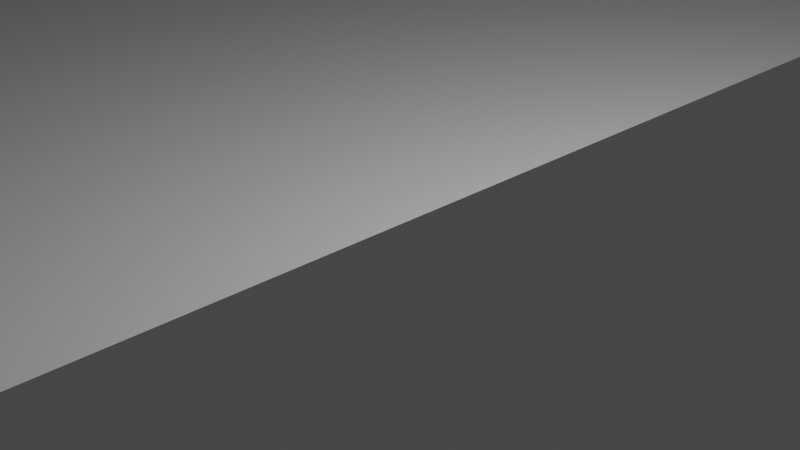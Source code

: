 # Source: Enviorment.blend  (saved by Blender 2.80.75; exported with 4.5.12 LTS)
import bpy
from mathutils import Matrix  # noqa: F401  (used for matrix-valued properties, if any)

bpy.ops.wm.read_factory_settings(use_empty=True)
scene = bpy.context.scene
scene.name = 'Scene'

# ---- collections
col_collection = bpy.data.collections.new('Collection'); scene.collection.children.link(col_collection)

# ---- world
world_world = bpy.data.worlds.new('World'); scene.world = world_world
world_world.use_nodes = True; world_world.node_tree.nodes.clear()
_N = world_world.node_tree.nodes; _L = world_world.node_tree.links
n0 = _N.new('ShaderNodeOutputWorld'); n0.name = 'World Output'; n0.location = (300, 300)
n1 = _N.new('ShaderNodeBackground'); n1.name = 'Background'; n1.location = (10, 300)
n1.inputs[0].default_value = (0.05088, 0.05088, 0.05088, 1.0)
_L.new(n1.outputs[0], n0.inputs[0])
n0.is_active_output = True
world_world.color = (0.05088, 0.05088, 0.05088)
world_world.use_sun_shadow = False
world_world.sun_shadow_jitter_overblur = 0.0

# ---- cameras
cam_camera = bpy.data.cameras.new('Camera')
cam_camera.clip_end = 100.0
cam_camera.ortho_scale = 7.314

# ---- lights
light_light = bpy.data.lights.new('Light', 'POINT')
light_light.transmission_factor = 0.0
light_light.energy = 1000.0
light_light.shadow_soft_size = 0.1
light_light.shadow_maximum_resolution = 0.006
light_light.use_absolute_resolution = True

# ---- meshes
me_plane = bpy.data.meshes.new('Plane')
me_plane.from_pydata([(17.79, -35.06, 23.24), (-17.76, -35.06, 23.24), (-53.31, -35.06, 23.24), (88.89, -35.06, 23.24), (-88.86, -35.06, 23.24), (88.89, 35.64, 23.24), (-124.4, -35.06, 23.24), (-124.4, 35.64, 23.24), (53.34, -35.06, 23.24), (53.34, 35.64, 23.24), (17.79, 35.64, 23.24), (-17.76, 35.64, 23.24), (-53.31, 35.64, 23.24), (-88.86, 35.64, 23.24), (88.89, -19.6, 0.0), (88.89, -22.26, 1.903), (88.89, 22.26, 1.902), (88.89, 19.6, 0.0), (-124.4, -22.26, 1.903), (-124.4, -19.59, 0.0), (-124.4, 19.6, 0.0), (-124.4, 22.26, 1.902), (53.34, -22.26, 1.903), (53.34, -19.6, 0.0), (17.79, -16.7, 0.0), (17.79, -19.29, 1.928), (-17.76, -19.59, 0.0), (-17.76, -22.26, 1.903), (-53.31, -14.13, 0.0), (-53.31, -16.7, 1.932), (-88.86, -22.26, 1.903), (-88.86, -19.59, 0.0), (-88.86, 19.6, 0.0), (-88.86, 22.26, 1.902), (-53.31, 18.2, 0.0), (-53.31, 20.76, 1.932), (-17.76, 19.6, 0.0), (-17.76, 22.26, 1.902), (17.79, 16.71, 0.0), (17.79, 19.29, 1.927), (53.34, 22.26, 1.902), (53.34, 19.6, 0.0), (17.79, -27.04, 23.24), (17.79, -25.19, 21.87), (-17.76, -29.08, 21.88), (-17.76, -30.99, 23.24), (-53.31, -22.43, 21.86), (-53.31, -24.27, 23.24), (88.89, -29.08, 21.89), (88.89, -30.99, 23.24), (-88.86, -29.08, 21.88), (-88.86, -30.99, 23.24), (88.89, 30.99, 23.24), (88.89, 29.09, 21.89), (-124.4, -30.99, 23.24), (-124.4, -29.08, 21.88), (-124.4, 29.09, 21.89), (-124.4, 30.99, 23.24), (53.34, -30.99, 23.24), (53.34, -29.08, 21.89), (53.34, 30.99, 23.24), (53.34, 29.09, 21.89), (17.79, 27.04, 23.24), (17.79, 25.19, 21.87), (-17.76, 30.99, 23.24), (-17.76, 29.09, 21.89), (-53.31, 28.32, 23.24), (-53.31, 26.49, 21.86), (-88.86, 29.09, 21.89), (-88.86, 30.99, 23.24)], [], [(58, 42, 0, 8), (62, 60, 9, 10), (51, 54, 6, 4), (45, 47, 2, 1), (47, 51, 4, 2), (49, 58, 8, 3), (60, 52, 5, 9), (57, 69, 13, 7), (41, 38, 24, 23), (38, 36, 26, 24), (36, 34, 28, 26), (34, 32, 31, 28), (32, 20, 19, 31), (64, 62, 10, 11), (66, 64, 11, 12), (69, 66, 12, 13), (15, 22, 59, 48), (27, 29, 46, 44), (63, 65, 37, 39), (29, 30, 50, 46), (65, 67, 35, 37), (22, 25, 43, 59), (53, 61, 40, 16), (30, 18, 55, 50), (67, 68, 33, 35), (25, 27, 44, 43), (61, 63, 39, 40), (68, 56, 21, 33), (23, 24, 25, 22), (14, 23, 22, 15), (31, 19, 18, 30), (41, 17, 16, 40), (24, 26, 27, 25), (26, 28, 29, 27), (28, 31, 30, 29), (20, 32, 33, 21), (32, 34, 35, 33), (34, 36, 37, 35), (36, 38, 39, 37), (38, 41, 40, 39), (17, 41, 23, 14), (45, 42, 43, 44), (47, 45, 44, 46), (51, 47, 46, 50), (54, 51, 50, 55), (42, 58, 59, 43), (58, 49, 48, 59), (69, 57, 56, 68), (52, 60, 61, 53), (60, 62, 63, 61), (62, 64, 65, 63), (64, 66, 67, 65), (66, 69, 68, 67), (42, 45, 1, 0)])
_uv = me_plane.uv_layers.new(name='UVMap')
_uv.uv.foreach_set('vector', [0.8333, 0.0, 0.6667, 0.0, 0.6667, 0.0, 0.8333, 0.0, 0.6667, 1.0, 0.8333, 1.0, 0.8333, 1.0, 0.6667, 1.0, 0.1667, 0.0, 0.0, 0.0, 0.0, 0.0, 0.1667, 0.0, 0.5, 0.0, 0.3333, 0.0, 0.3333, 0.0, 0.5, 0.0, 0.3333, 0.0, 0.1667, 0.0, 0.1667, 0.0, 0.3333, 0.0, 1.0, 0.0, 0.8333, 0.0, 0.8333, 0.0, 1.0, 0.0, 0.8333, 1.0, 1.0, 1.0, 1.0, 1.0, 0.8333, 1.0, 0.0, 1.0, 0.1667, 1.0, 0.1667, 1.0, 0.0, 1.0, 0.8333, 0.9534, 0.6667, 0.9462, 0.6667, 0.05392, 0.8333, 0.04669, 0.6667, 0.9462, 0.5, 0.9534, 0.5, 0.04674, 0.6667, 0.05392, 0.5, 0.9534, 0.3333, 0.9447, 0.3333, 0.05559, 0.5, 0.04674, 0.3333, 0.9447, 0.1667, 0.9535, 0.1667, 0.04674, 0.3333, 0.05559, 0.1667, 0.9535, 0.0, 0.9535, 0.0, 0.04673, 0.1667, 0.04674, 0.5, 1.0, 0.6667, 1.0, 0.6667, 1.0, 0.5, 1.0, 0.3333, 1.0, 0.5, 1.0, 0.5, 1.0, 0.3333, 1.0, 0.1667, 1.0, 0.3333, 1.0, 0.3333, 1.0, 0.1667, 1.0, 1.0, 0.0, 0.8333, 0.0, 0.8333, 0.0, 1.0, 0.0, 0.5, 0.0, 0.3333, 0.0, 0.3333, 0.0, 0.5, 0.0, 0.6667, 1.0, 0.5, 1.0, 0.5, 1.0, 0.6667, 1.0, 0.3333, 0.0, 0.1667, 0.0, 0.1667, 0.0, 0.3333, 0.0, 0.5, 1.0, 0.3333, 1.0, 0.3333, 1.0, 0.5, 1.0, 0.8333, 0.0, 0.6667, 0.0, 0.6667, 0.0, 0.8333, 0.0, 1.0, 1.0, 0.8333, 1.0, 0.8333, 1.0, 1.0, 1.0, 0.1667, 0.0, 0.0, 0.0, 0.0, 0.0, 0.1667, 0.0, 0.3333, 1.0, 0.1667, 1.0, 0.1667, 1.0, 0.3333, 1.0, 0.6667, 0.0, 0.5, 0.0, 0.5, 0.0, 0.6667, 0.0, 0.8333, 1.0, 0.6667, 1.0, 0.6667, 1.0, 0.8333, 1.0, 0.1667, 1.0, 0.0, 1.0, 0.0, 1.0, 0.1667, 1.0, 0.8333, 0.04669, 0.6667, 0.05392, 0.6667, 0.0, 0.8333, 0.0, 1.0, 0.04669, 0.8333, 0.04669, 0.8333, 0.0, 1.0, 0.0, 0.1667, 0.04674, 0.0, 0.04673, 0.0, 0.0, 0.1667, 0.0, 0.8333, 0.9534, 1.0, 0.9534, 1.0, 1.0, 0.8333, 1.0, 0.6667, 0.05392, 0.5, 0.04674, 0.5, 0.0, 0.6667, 0.0, 0.5, 0.04674, 0.3333, 0.05559, 0.3333, 0.0, 0.5, 0.0, 0.3333, 0.05559, 0.1667, 0.04674, 0.1667, 0.0, 0.3333, 0.0, 0.0, 0.9535, 0.1667, 0.9535, 0.1667, 1.0, 0.0, 1.0, 0.1667, 0.9535, 0.3333, 0.9447, 0.3333, 1.0, 0.1667, 1.0, 0.3333, 0.9447, 0.5, 0.9534, 0.5, 1.0, 0.3333, 1.0, 0.5, 0.9534, 0.6667, 0.9462, 0.6667, 1.0, 0.5, 1.0, 0.6667, 0.9462, 0.8333, 0.9534, 0.8333, 1.0, 0.6667, 1.0, 1.0, 0.9534, 0.8333, 0.9534, 0.8333, 0.04669, 1.0, 0.04669, 0.5, 0.0, 0.6667, 0.0, 0.6667, 0.0, 0.5, 0.0, 0.3333, 0.0, 0.5, 0.0, 0.5, 0.0, 0.3333, 0.0, 0.1667, 0.0, 0.3333, 0.0, 0.3333, 0.0, 0.1667, 0.0, 0.0, 0.0, 0.1667, 0.0, 0.1667, 0.0, 0.0, 0.0, 0.6667, 0.0, 0.8333, 0.0, 0.8333, 0.0, 0.6667, 0.0, 0.8333, 0.0, 1.0, 0.0, 1.0, 0.0, 0.8333, 0.0, 0.1667, 1.0, 0.0, 1.0, 0.0, 1.0, 0.1667, 1.0, 1.0, 1.0, 0.8333, 1.0, 0.8333, 1.0, 1.0, 1.0, 0.8333, 1.0, 0.6667, 1.0, 0.6667, 1.0, 0.8333, 1.0, 0.6667, 1.0, 0.5, 1.0, 0.5, 1.0, 0.6667, 1.0, 0.5, 1.0, 0.3333, 1.0, 0.3333, 1.0, 0.5, 1.0, 0.3333, 1.0, 0.1667, 1.0, 0.1667, 1.0, 0.3333, 1.0, 0.6667, 0.0, 0.5, 0.0, 0.5, 0.0, 0.6667, 0.0])
me_plane.use_remesh_preserve_volume = False
me_plane.use_remesh_preserve_attributes = False
me_plane.use_mirror_vertex_groups = False
me_plane.update()
me_cube_002 = bpy.data.meshes.new('Cube.002')
me_cube_002.from_pydata([(-1.0, -1.0, -1.0), (-1.0, -1.0, 1.0), (-1.0, 1.0, -1.0), (-1.0, 1.0, 1.0), (1.0, -1.0, -1.0), (1.0, -1.0, 1.0), (1.0, 1.0, -1.0), (1.0, 1.0, 1.0)], [], [(0, 1, 3, 2), (2, 3, 7, 6), (6, 7, 5, 4), (4, 5, 1, 0), (2, 6, 4, 0), (7, 3, 1, 5)])
_uv = me_cube_002.uv_layers.new(name='UVMap')
_uv.uv.foreach_set('vector', [0.375, 0.0, 0.625, 0.0, 0.625, 0.25, 0.375, 0.25, 0.375, 0.25, 0.625, 0.25, 0.625, 0.5, 0.375, 0.5, 0.375, 0.5, 0.625, 0.5, 0.625, 0.75, 0.375, 0.75, 0.375, 0.75, 0.625, 0.75, 0.625, 1.0, 0.375, 1.0, 0.125, 0.5, 0.375, 0.5, 0.375, 0.75, 0.125, 0.75, 0.625, 0.5, 0.875, 0.5, 0.875, 0.75, 0.625, 0.75])
me_cube_002.use_remesh_preserve_volume = False
me_cube_002.use_remesh_preserve_attributes = False
me_cube_002.use_mirror_vertex_groups = False
me_cube_002.update()

# ---- objects
ob_light = bpy.data.objects.new('Light', light_light)
ob_camera = bpy.data.objects.new('Camera', cam_camera)
ob_plane = bpy.data.objects.new('Plane', me_plane)
ob_cube = bpy.data.objects.new('Cube', me_cube_002)

# ---- transforms, parenting, visibility, modifiers, constraints
ob_light.location = (4.076, 1.005, 5.904)
ob_light.rotation_euler = (0.6503, 0.05522, 1.866)
ob_light.lock_rotations_4d = False
ob_light.empty_display_type = 'ARROWS'
ob_light.color = (0.0, 0.0, 0.0, 0.0)
ob_light.lineart.crease_threshold = 0.0
ob_camera.location = (7.359, -6.926, 4.958)
ob_camera.rotation_euler = (1.109, 0.0, 0.8149)
ob_camera.lock_rotations_4d = False
ob_camera.empty_display_type = 'ARROWS'
ob_camera.color = (0.0, 0.0, 0.0, 0.0)
ob_camera.display_type = 'WIRE'
ob_camera.lineart.crease_threshold = 0.0
ob_plane.location = (-89.02, 0.0, -0.1581)
ob_plane.lineart.crease_threshold = 0.0
ob_cube.location = (5.378, 0.0, 1.0)
ob_cube.scale = (0.5, 0.5, 1.0)
ob_cube.lineart.crease_threshold = 0.0

# ---- collection membership
col_collection.objects.link(ob_light)
col_collection.objects.link(ob_camera)
col_collection.objects.link(ob_plane)
col_collection.objects.link(ob_cube)

# ---- scene / render settings (as saved in the file)
scene.camera = ob_camera
scene.frame_start = 1; scene.frame_end = 250; scene.frame_set(1)
scene.render.engine = 'BLENDER_EEVEE_NEXT'
scene.cycles.use_denoising = False
scene.cycles.samples = 128
scene.cycles.sampling_pattern = 'TABULATED_SOBOL'
scene.cycles.use_adaptive_sampling = False
scene.cycles.use_light_tree = False
scene.view_settings.view_transform = 'Filmic'
bpy.context.view_layer.update()

